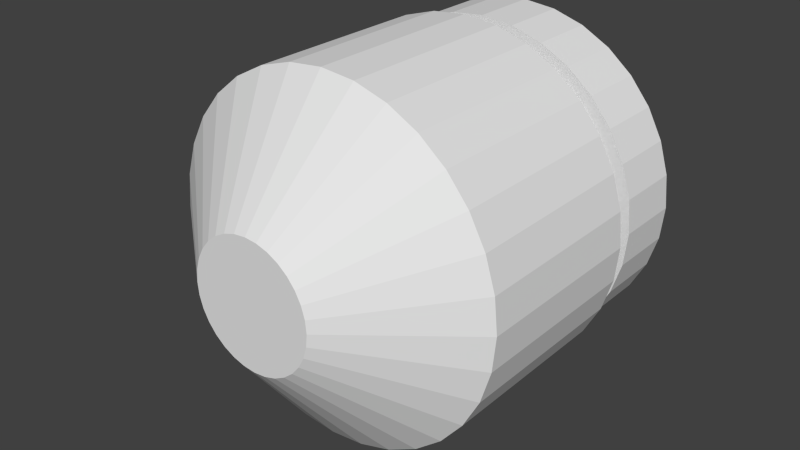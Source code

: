 # Source: CannonShell.blend  (saved by Blender 2.74.0; exported with 4.5.12 LTS)
import bpy
from mathutils import Matrix  # noqa: F401  (used for matrix-valued properties, if any)

bpy.ops.wm.read_factory_settings(use_empty=True)
scene = bpy.context.scene
scene.name = 'Scene'

# ---- collections
col_collection_1 = bpy.data.collections.new('Collection 1'); scene.collection.children.link(col_collection_1)

# ---- world
world_world = bpy.data.worlds.new('World'); scene.world = world_world
world_world.color = (0.05088, 0.05088, 0.05088)
world_world.use_sun_shadow = False
world_world.sun_shadow_jitter_overblur = 0.0
world_world.cycles.sampling_method = 'MANUAL'
world_world.cycles.sample_map_resolution = 256

# ---- meshes
me_cylinder_002 = bpy.data.meshes.new('Cylinder.002')
me_cylinder_002.from_pydata([(-7.369e-08, 0.06527, 0.8389), (-7.369e-08, -0.8201, 0.8389), (0.1637, 0.06527, 0.8227), (0.1637, -0.8201, 0.8227), (0.321, 0.06527, 0.775), (0.321, -0.8201, 0.775), (0.466, 0.06527, 0.6975), (0.466, -0.8201, 0.6975), (0.5932, 0.06527, 0.5932), (0.5932, -0.8201, 0.5932), (0.6975, 0.06527, 0.466), (0.6975, -0.8201, 0.466), (0.775, 0.06527, 0.321), (0.775, -0.8201, 0.321), (0.8227, 0.06527, 0.1637), (0.8227, -0.8201, 0.1637), (0.8389, 0.06527, -2.171e-07), (0.8389, -0.8201, -6.711e-08), (0.8227, 0.06527, -0.1637), (0.8227, -0.8201, -0.1637), (0.775, 0.06527, -0.321), (0.775, -0.8201, -0.321), (0.6975, 0.06527, -0.466), (0.6975, -0.8201, -0.466), (0.5932, 0.06527, -0.5932), (0.5932, -0.8201, -0.5932), (0.466, 0.06527, -0.6975), (0.466, -0.8201, -0.6975), (0.321, 0.06527, -0.775), (0.321, -0.8201, -0.775), (0.1637, 0.06527, -0.8227), (0.1637, -0.8201, -0.8227), (-3.47e-07, 0.06527, -0.8389), (-3.47e-07, -0.8201, -0.8389), (-0.1637, 0.06527, -0.8227), (-0.1637, -0.8201, -0.8227), (-0.321, 0.06527, -0.775), (-0.321, -0.8201, -0.775), (-0.466, 0.06527, -0.6975), (-0.466, -0.8201, -0.6975), (-0.5932, 0.06527, -0.5932), (-0.5932, -0.8201, -0.5932), (-0.6975, 0.06527, -0.466), (-0.6975, -0.8201, -0.466), (-0.775, 0.06527, -0.321), (-0.775, -0.8201, -0.321), (-0.8227, 0.06527, -0.1637), (-0.8227, -0.8201, -0.1637), (-0.8389, 0.06527, 5.329e-07), (-0.8389, -0.8201, 6.329e-07), (-0.8227, 0.06527, 0.1637), (-0.8227, -0.8201, 0.1637), (-0.775, 0.06527, 0.321), (-0.775, -0.8201, 0.321), (-0.6975, 0.06527, 0.466), (-0.6975, -0.8201, 0.466), (-0.5932, 0.06527, 0.5932), (-0.5932, -0.8201, 0.5932), (-0.466, 0.06527, 0.6975), (-0.466, -0.8201, 0.6975), (-0.321, 0.06527, 0.775), (-0.321, -0.8201, 0.775), (-0.1637, 0.06527, 0.8227), (-0.1637, -0.8201, 0.8227), (1.158e-08, -1.249, 0.2985), (0.05824, -1.249, 0.2928), (0.1142, -1.249, 0.2758), (0.1659, -1.249, 0.2482), (0.2111, -1.249, 0.2111), (0.2482, -1.249, 0.1659), (0.2758, -1.249, 0.1142), (0.2928, -1.249, 0.05824), (0.2985, -1.249, 3.779e-08), (0.2928, -1.249, -0.05824), (0.2758, -1.249, -0.1142), (0.2482, -1.249, -0.1659), (0.2111, -1.249, -0.2111), (0.1659, -1.249, -0.2482), (0.1142, -1.249, -0.2758), (0.05824, -1.249, -0.2928), (-8.57e-08, -1.249, -0.2985), (-0.05824, -1.249, -0.2928), (-0.1142, -1.249, -0.2758), (-0.1659, -1.249, -0.2482), (-0.2111, -1.249, -0.2111), (-0.2482, -1.249, -0.1659), (-0.2758, -1.249, -0.1142), (-0.2928, -1.249, -0.05824), (-0.2985, -1.249, 2.869e-07), (-0.2928, -1.249, 0.05824), (-0.2758, -1.249, 0.1142), (-0.2482, -1.249, 0.1659), (-0.2111, -1.249, 0.2111), (-0.1659, -1.249, 0.2482), (-0.1142, -1.249, 0.2758), (-0.05824, -1.249, 0.2928), (-6.217e-08, 0.06527, 0.7119), (0.1389, 0.06527, 0.6982), (0.2724, 0.06527, 0.6577), (0.3955, 0.06527, 0.5919), (0.5034, 0.06527, 0.5034), (0.5919, 0.06527, 0.3955), (0.6577, 0.06527, 0.2724), (0.6982, 0.06527, 0.1389), (0.7119, 0.06527, -1.857e-07), (0.6982, 0.06527, -0.1389), (0.6577, 0.06527, -0.2724), (0.5919, 0.06527, -0.3955), (0.5034, 0.06527, -0.5034), (0.3955, 0.06527, -0.5919), (0.2724, 0.06527, -0.6577), (0.1389, 0.06527, -0.6982), (-2.941e-07, 0.06527, -0.7119), (-0.1389, 0.06527, -0.6982), (-0.2724, 0.06527, -0.6577), (-0.3955, 0.06527, -0.5919), (-0.5034, 0.06527, -0.5034), (-0.5919, 0.06527, -0.3955), (-0.6577, 0.06527, -0.2724), (-0.6982, 0.06527, -0.1389), (-0.7119, 0.06527, 4.508e-07), (-0.6982, 0.06527, 0.1389), (-0.6577, 0.06527, 0.2724), (-0.5919, 0.06527, 0.3955), (-0.5034, 0.06527, 0.5034), (-0.3955, 0.06527, 0.5919), (-0.2724, 0.06527, 0.6577), (-0.1389, 0.06527, 0.6982), (-6.217e-08, 0.1961, 0.7119), (0.1389, 0.1961, 0.6982), (0.2724, 0.1961, 0.6577), (0.3955, 0.1961, 0.5919), (0.5034, 0.1961, 0.5034), (0.5919, 0.1961, 0.3955), (0.6577, 0.1961, 0.2724), (0.6982, 0.1961, 0.1389), (0.7119, 0.1961, -1.976e-07), (0.6982, 0.1961, -0.1389), (0.6577, 0.1961, -0.2724), (0.5919, 0.1961, -0.3955), (0.5034, 0.1961, -0.5034), (0.3955, 0.1961, -0.5919), (0.2724, 0.1961, -0.6577), (0.1389, 0.1961, -0.6982), (-2.941e-07, 0.1961, -0.7119), (-0.1389, 0.1961, -0.6982), (-0.2724, 0.1961, -0.6577), (-0.3955, 0.1961, -0.5919), (-0.5034, 0.1961, -0.5034), (-0.5919, 0.1961, -0.3955), (-0.6577, 0.1961, -0.2724), (-0.6982, 0.1961, -0.1389), (-0.7119, 0.1961, 4.389e-07), (-0.6982, 0.1961, 0.1389), (-0.6577, 0.1961, 0.2724), (-0.5919, 0.1961, 0.3955), (-0.5034, 0.1961, 0.5034), (-0.3955, 0.1961, 0.5919), (-0.2724, 0.1961, 0.6577), (-0.1389, 0.1961, 0.6982), (-7.451e-08, 0.1961, 0.8051), (0.1571, 0.1961, 0.7897), (0.3081, 0.1961, 0.7438), (0.4473, 0.1961, 0.6694), (0.5693, 0.1961, 0.5693), (0.6694, 0.1961, 0.4473), (0.7438, 0.1961, 0.3081), (0.7897, 0.1961, 0.1571), (0.8051, 0.1961, -2.203e-07), (0.7897, 0.1961, -0.1571), (0.7438, 0.1961, -0.3081), (0.6694, 0.1961, -0.4473), (0.5693, 0.1961, -0.5693), (0.4473, 0.1961, -0.6694), (0.3081, 0.1961, -0.7438), (0.1571, 0.1961, -0.7897), (-3.369e-07, 0.1961, -0.8051), (-0.1571, 0.1961, -0.7897), (-0.3081, 0.1961, -0.7438), (-0.4473, 0.1961, -0.6694), (-0.5693, 0.1961, -0.5693), (-0.6694, 0.1961, -0.4473), (-0.7438, 0.1961, -0.3081), (-0.7897, 0.1961, -0.1571), (-0.8051, 0.1961, 4.995e-07), (-0.7897, 0.1961, 0.1571), (-0.7438, 0.1961, 0.3081), (-0.6694, 0.1961, 0.4473), (-0.5693, 0.1961, 0.5693), (-0.4473, 0.1961, 0.6694), (-0.3081, 0.1961, 0.7438), (-0.1571, 0.1961, 0.7897), (-7.451e-08, 0.5262, 0.8051), (0.1571, 0.5262, 0.7897), (0.3081, 0.5262, 0.7438), (0.4473, 0.5262, 0.6694), (0.5693, 0.5262, 0.5693), (0.6694, 0.5262, 0.4473), (0.7438, 0.5262, 0.3081), (0.7897, 0.5262, 0.1571), (0.8051, 0.5262, -2.379e-07), (0.7897, 0.5262, -0.1571), (0.7438, 0.5262, -0.3081), (0.6694, 0.5262, -0.4473), (0.5693, 0.5262, -0.5693), (0.4473, 0.5262, -0.6694), (0.3081, 0.5262, -0.7438), (0.1571, 0.5262, -0.7897), (-3.369e-07, 0.5262, -0.8051), (-0.1571, 0.5262, -0.7897), (-0.3081, 0.5262, -0.7438), (-0.4473, 0.5262, -0.6694), (-0.5693, 0.5262, -0.5693), (-0.6694, 0.5262, -0.4473), (-0.7438, 0.5262, -0.3081), (-0.7897, 0.5262, -0.1571), (-0.8051, 0.5262, 4.82e-07), (-0.7897, 0.5262, 0.1571), (-0.7438, 0.5262, 0.3081), (-0.6694, 0.5262, 0.4473), (-0.5693, 0.5262, 0.5693), (-0.4473, 0.5262, 0.6694), (-0.3081, 0.5262, 0.7438), (-0.1571, 0.5262, 0.7897), (-6.385e-08, 0.5262, 0.7067), (0.1379, 0.5262, 0.6931), (0.2704, 0.5262, 0.6529), (0.3926, 0.5262, 0.5876), (0.4997, 0.5262, 0.4997), (0.5876, 0.5262, 0.3926), (0.6529, 0.5262, 0.2704), (0.6931, 0.5262, 0.1379), (0.7067, 0.5262, -2.102e-07), (0.6931, 0.5262, -0.1379), (0.6529, 0.5262, -0.2704), (0.5876, 0.5262, -0.3926), (0.4997, 0.5262, -0.4997), (0.3926, 0.5262, -0.5876), (0.2704, 0.5262, -0.6529), (0.1379, 0.5262, -0.6931), (-2.941e-07, 0.5262, -0.7067), (-0.1379, 0.5262, -0.6931), (-0.2704, 0.5262, -0.6529), (-0.3926, 0.5262, -0.5876), (-0.4997, 0.5262, -0.4997), (-0.5876, 0.5262, -0.3926), (-0.6529, 0.5262, -0.2704), (-0.6931, 0.5262, -0.1379), (-0.7067, 0.5262, 4.216e-07), (-0.6931, 0.5262, 0.1379), (-0.6529, 0.5262, 0.2704), (-0.5876, 0.5262, 0.3926), (-0.4997, 0.5262, 0.4997), (-0.3926, 0.5262, 0.5876), (-0.2704, 0.5262, 0.6529), (-0.1379, 0.5262, 0.6931), (-6.385e-08, 0.4936, 0.7067), (0.1379, 0.4936, 0.6931), (0.2704, 0.4936, 0.6529), (0.3926, 0.4936, 0.5876), (0.4997, 0.4936, 0.4997), (0.5876, 0.4936, 0.3926), (0.6529, 0.4936, 0.2704), (0.6931, 0.4936, 0.1379), (0.7067, 0.4936, -2.076e-07), (0.6931, 0.4936, -0.1379), (0.6529, 0.4936, -0.2704), (0.5876, 0.4936, -0.3926), (0.4997, 0.4936, -0.4997), (0.3926, 0.4936, -0.5876), (0.2704, 0.4936, -0.6529), (0.1379, 0.4936, -0.6931), (-2.941e-07, 0.4936, -0.7067), (-0.1379, 0.4936, -0.6931), (-0.2704, 0.4936, -0.6529), (-0.3926, 0.4936, -0.5876), (-0.4997, 0.4936, -0.4997), (-0.5876, 0.4936, -0.3926), (-0.6529, 0.4936, -0.2704), (-0.6931, 0.4936, -0.1379), (-0.7067, 0.4936, 4.242e-07), (-0.6931, 0.4936, 0.1379), (-0.6529, 0.4936, 0.2704), (-0.5876, 0.4936, 0.3926), (-0.4997, 0.4936, 0.4997), (-0.3926, 0.4936, 0.5876), (-0.2704, 0.4936, 0.6529), (-0.1379, 0.4936, 0.6931)], [], [(0, 1, 3, 2), (2, 3, 5, 4), (4, 5, 7, 6), (6, 7, 9, 8), (8, 9, 11, 10), (10, 11, 13, 12), (12, 13, 15, 14), (14, 15, 17, 16), (16, 17, 19, 18), (18, 19, 21, 20), (20, 21, 23, 22), (22, 23, 25, 24), (24, 25, 27, 26), (26, 27, 29, 28), (28, 29, 31, 30), (30, 31, 33, 32), (32, 33, 35, 34), (34, 35, 37, 36), (36, 37, 39, 38), (38, 39, 41, 40), (40, 41, 43, 42), (42, 43, 45, 44), (44, 45, 47, 46), (46, 47, 49, 48), (48, 49, 51, 50), (50, 51, 53, 52), (52, 53, 55, 54), (54, 55, 57, 56), (56, 57, 59, 58), (58, 59, 61, 60), (45, 43, 85, 86), (62, 63, 1, 0), (60, 61, 63, 62), (50, 52, 122, 121), (65, 64, 95, 94, 93, 92, 91, 90, 89, 88, 87, 86, 85, 84, 83, 82, 81, 80, 79, 78, 77, 76, 75, 74, 73, 72, 71, 70, 69, 68, 67, 66), (23, 21, 74, 75), (51, 49, 88, 89), (7, 5, 66, 67), (29, 27, 77, 78), (57, 55, 91, 92), (35, 33, 80, 81), (13, 11, 69, 70), (63, 61, 94, 95), (41, 39, 83, 84), (19, 17, 72, 73), (47, 45, 86, 87), (25, 23, 75, 76), (53, 51, 89, 90), (9, 7, 67, 68), (31, 29, 78, 79), (59, 57, 92, 93), (37, 35, 81, 82), (15, 13, 70, 71), (1, 63, 95, 64), (43, 41, 84, 85), (21, 19, 73, 74), (49, 47, 87, 88), (5, 3, 65, 66), (27, 25, 76, 77), (55, 53, 90, 91), (11, 9, 68, 69), (33, 31, 79, 80), (61, 59, 93, 94), (39, 37, 82, 83), (3, 1, 64, 65), (17, 15, 71, 72), (122, 123, 155, 154), (6, 8, 100, 99), (28, 30, 111, 110), (56, 58, 125, 124), (34, 36, 114, 113), (12, 14, 103, 102), (62, 0, 96, 127), (40, 42, 117, 116), (18, 20, 106, 105), (46, 48, 120, 119), (2, 4, 98, 97), (24, 26, 109, 108), (52, 54, 123, 122), (8, 10, 101, 100), (30, 32, 112, 111), (58, 60, 126, 125), (36, 38, 115, 114), (0, 2, 97, 96), (14, 16, 104, 103), (42, 44, 118, 117), (20, 22, 107, 106), (48, 50, 121, 120), (4, 6, 99, 98), (26, 28, 110, 109), (54, 56, 124, 123), (32, 34, 113, 112), (10, 12, 102, 101), (60, 62, 127, 126), (38, 40, 116, 115), (16, 18, 105, 104), (44, 46, 119, 118), (22, 24, 108, 107), (156, 157, 189, 188), (100, 101, 133, 132), (111, 112, 144, 143), (120, 121, 153, 152), (98, 99, 131, 130), (109, 110, 142, 141), (118, 119, 151, 150), (96, 97, 129, 128), (107, 108, 140, 139), (127, 96, 128, 159), (116, 117, 149, 148), (105, 106, 138, 137), (125, 126, 158, 157), (114, 115, 147, 146), (103, 104, 136, 135), (123, 124, 156, 155), (112, 113, 145, 144), (101, 102, 134, 133), (121, 122, 154, 153), (99, 100, 132, 131), (110, 111, 143, 142), (119, 120, 152, 151), (97, 98, 130, 129), (108, 109, 141, 140), (117, 118, 150, 149), (106, 107, 139, 138), (126, 127, 159, 158), (115, 116, 148, 147), (104, 105, 137, 136), (124, 125, 157, 156), (113, 114, 146, 145), (102, 103, 135, 134), (190, 191, 223, 222), (145, 146, 178, 177), (134, 135, 167, 166), (154, 155, 187, 186), (132, 133, 165, 164), (143, 144, 176, 175), (152, 153, 185, 184), (130, 131, 163, 162), (141, 142, 174, 173), (150, 151, 183, 182), (128, 129, 161, 160), (139, 140, 172, 171), (159, 128, 160, 191), (148, 149, 181, 180), (137, 138, 170, 169), (157, 158, 190, 189), (146, 147, 179, 178), (135, 136, 168, 167), (155, 156, 188, 187), (144, 145, 177, 176), (133, 134, 166, 165), (153, 154, 186, 185), (131, 132, 164, 163), (142, 143, 175, 174), (151, 152, 184, 183), (129, 130, 162, 161), (140, 141, 173, 172), (149, 150, 182, 181), (138, 139, 171, 170), (158, 159, 191, 190), (147, 148, 180, 179), (136, 137, 169, 168), (213, 214, 246, 245), (179, 180, 212, 211), (168, 169, 201, 200), (188, 189, 221, 220), (177, 178, 210, 209), (166, 167, 199, 198), (186, 187, 219, 218), (164, 165, 197, 196), (175, 176, 208, 207), (184, 185, 217, 216), (162, 163, 195, 194), (173, 174, 206, 205), (182, 183, 215, 214), (160, 161, 193, 192), (171, 172, 204, 203), (191, 160, 192, 223), (180, 181, 213, 212), (169, 170, 202, 201), (189, 190, 222, 221), (178, 179, 211, 210), (167, 168, 200, 199), (187, 188, 220, 219), (176, 177, 209, 208), (165, 166, 198, 197), (185, 186, 218, 217), (163, 164, 196, 195), (174, 175, 207, 206), (183, 184, 216, 215), (161, 162, 194, 193), (172, 173, 205, 204), (181, 182, 214, 213), (170, 171, 203, 202), (247, 248, 280, 279), (202, 203, 235, 234), (222, 223, 255, 254), (211, 212, 244, 243), (200, 201, 233, 232), (220, 221, 253, 252), (209, 210, 242, 241), (198, 199, 231, 230), (218, 219, 251, 250), (196, 197, 229, 228), (207, 208, 240, 239), (216, 217, 249, 248), (194, 195, 227, 226), (205, 206, 238, 237), (214, 215, 247, 246), (192, 193, 225, 224), (203, 204, 236, 235), (223, 192, 224, 255), (212, 213, 245, 244), (201, 202, 234, 233), (221, 222, 254, 253), (210, 211, 243, 242), (199, 200, 232, 231), (219, 220, 252, 251), (208, 209, 241, 240), (197, 198, 230, 229), (217, 218, 250, 249), (195, 196, 228, 227), (206, 207, 239, 238), (215, 216, 248, 247), (193, 194, 226, 225), (204, 205, 237, 236), (256, 257, 258, 259, 260, 261, 262, 263, 264, 265, 266, 267, 268, 269, 270, 271, 272, 273, 274, 275, 276, 277, 278, 279, 280, 281, 282, 283, 284, 285, 286, 287), (225, 226, 258, 257), (236, 237, 269, 268), (245, 246, 278, 277), (234, 235, 267, 266), (254, 255, 287, 286), (243, 244, 276, 275), (232, 233, 265, 264), (252, 253, 285, 284), (241, 242, 274, 273), (230, 231, 263, 262), (250, 251, 283, 282), (228, 229, 261, 260), (239, 240, 272, 271), (248, 249, 281, 280), (226, 227, 259, 258), (237, 238, 270, 269), (246, 247, 279, 278), (224, 225, 257, 256), (235, 236, 268, 267), (255, 224, 256, 287), (244, 245, 277, 276), (233, 234, 266, 265), (253, 254, 286, 285), (242, 243, 275, 274), (231, 232, 264, 263), (251, 252, 284, 283), (240, 241, 273, 272), (229, 230, 262, 261), (249, 250, 282, 281), (227, 228, 260, 259), (238, 239, 271, 270)])
me_cylinder_002.use_remesh_preserve_volume = False
me_cylinder_002.use_remesh_preserve_attributes = False
me_cylinder_002.use_mirror_vertex_groups = False
me_cylinder_002.update()

# ---- objects
ob_cylinder = bpy.data.objects.new('Cylinder', me_cylinder_002)

# ---- transforms, parenting, visibility, modifiers, constraints
ob_cylinder.location = (0.0, 0.0, 0.0)
ob_cylinder.lineart.crease_threshold = 0.0

# ---- collection membership
col_collection_1.objects.link(ob_cylinder)

# ---- scene / render settings (as saved in the file)
scene.frame_start = 1; scene.frame_end = 250; scene.frame_set(1)
scene.render.engine = 'BLENDER_EEVEE_NEXT'
scene.render.resolution_percentage = 50
scene.render.dither_intensity = 0.0
scene.cycles.use_denoising = False
scene.cycles.samples = 10
scene.cycles.sampling_pattern = 'TABULATED_SOBOL'
scene.cycles.light_sampling_threshold = 0.0
scene.cycles.use_adaptive_sampling = False
scene.cycles.use_light_tree = False
scene.cycles.blur_glossy = 0.0
scene.cycles.pixel_filter_type = 'GAUSSIAN'
scene.cycles.sample_clamp_indirect = 0.0
scene.view_settings.view_transform = 'Standard'
bpy.context.view_layer.update()

# ---- added for rendering (the .blend has no active camera and no usable light): camera, sun
cam_auto = bpy.data.cameras.new('AutoCamera')
cam_auto.lens = 50.0
cam_auto.sensor_width = 36.0
cam_auto.clip_end = 1000.0
ob_auto_camera = bpy.data.objects.new('AutoCamera', cam_auto)
scene.collection.objects.link(ob_auto_camera)
ob_auto_camera.location = (2.74144, -3.65092, 2.19315)
ob_auto_camera.rotation_euler = (1.09748, -7.21219e-08, 0.694738)
scene.camera = ob_auto_camera
light_auto_sun = bpy.data.lights.new('AutoSun', 'SUN')
light_auto_sun.energy = 3.0
light_auto_sun.angle = 0.0523599
ob_auto_sun = bpy.data.objects.new('AutoSun', light_auto_sun)
scene.collection.objects.link(ob_auto_sun)
ob_auto_sun.rotation_euler = (0.872665, 0.174533, 0.523599)
bpy.context.view_layer.update()
